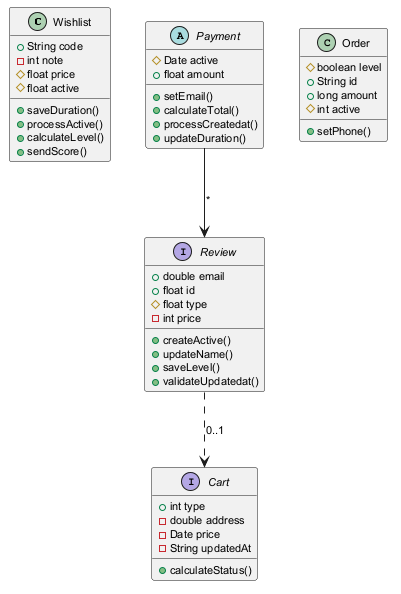

The diagram above was rendered by PlantUML. Its source (embedded in the PNG):
@startuml
skinparam defaultFontSize 11
class Wishlist {
  +String code
  -int note
  #float price
  #float active
  +saveDuration()
  +processActive()
  +calculateLevel()
  +sendScore()
}
interface Cart {
  +int type
  -double address
  -Date price
  -String updatedAt
  +calculateStatus()
}
interface Review {
  +double email
  +float id
  #float type
  -int price
  +createActive()
  +updateName()
  +saveLevel()
  +validateUpdatedat()
}
class Order {
  #boolean level
  +String id
  +long amount
  #int active
  +setPhone()
}
abstract class Payment {
  #Date active
  +float amount
  +setEmail()
  +calculateTotal()
  +processCreatedat()
  +updateDuration()
}
Review ..> Cart : "0..1"
Payment --> Review : "*"
@enduml